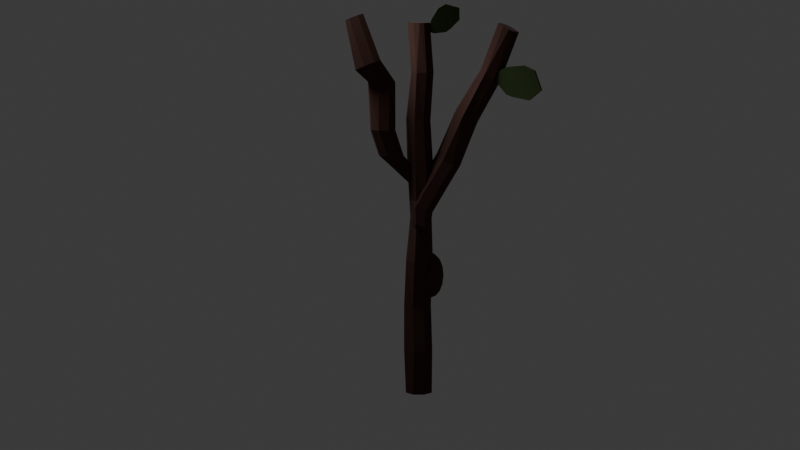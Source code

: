# Source: ingredient2.blend  (saved by Blender 4.2.66; exported with 4.5.12 LTS)
import bpy
from mathutils import Matrix  # noqa: F401  (used for matrix-valued properties, if any)

bpy.ops.wm.read_factory_settings(use_empty=True)
scene = bpy.context.scene
scene.name = 'Scene'

# ---- collections
col_collection = bpy.data.collections.new('Collection'); scene.collection.children.link(col_collection)

# ---- materials (node trees are filled in below, after node groups)
mat_material_001 = bpy.data.materials.new('Material.001')
mat_material_002 = bpy.data.materials.new('Material.002')

# ---- material node trees
mat_material_001.use_nodes = True; mat_material_001.node_tree.nodes.clear()
_N = mat_material_001.node_tree.nodes; _L = mat_material_001.node_tree.links
n0 = _N.new('ShaderNodeBsdfPrincipled'); n0.name = 'Principled BSDF'; n0.location = (10, 300)
n0.inputs[0].default_value = (0.05655, 0.02033, 0.01322, 1.0)
n0.inputs[2].default_value = 1.0
n1 = _N.new('ShaderNodeOutputMaterial'); n1.name = 'Material Output'; n1.location = (300, 300)
_L.new(n0.outputs[0], n1.inputs[0])
n1.is_active_output = True
mat_material_002.use_nodes = True; mat_material_002.node_tree.nodes.clear()
_N = mat_material_002.node_tree.nodes; _L = mat_material_002.node_tree.links
n0 = _N.new('ShaderNodeBsdfPrincipled'); n0.name = 'Principled BSDF'; n0.location = (10, 300)
n0.inputs[0].default_value = (0.035, 0.06093, 0.01438, 1.0)
n0.inputs[2].default_value = 1.0
n1 = _N.new('ShaderNodeOutputMaterial'); n1.name = 'Material Output'; n1.location = (300, 300)
_L.new(n0.outputs[0], n1.inputs[0])
n1.is_active_output = True

# ---- world
world_world = bpy.data.worlds.new('World'); scene.world = world_world
world_world.use_nodes = True; world_world.node_tree.nodes.clear()
_N = world_world.node_tree.nodes; _L = world_world.node_tree.links
n0 = _N.new('ShaderNodeOutputWorld'); n0.name = 'World Output'; n0.location = (300, 300)
n1 = _N.new('ShaderNodeBackground'); n1.name = 'Background'; n1.location = (10, 300)
n1.inputs[0].default_value = (0.05088, 0.05088, 0.05088, 1.0)
_L.new(n1.outputs[0], n0.inputs[0])
n0.is_active_output = True
world_world.color = (0.05088, 0.05088, 0.05088)
world_world.sun_shadow_jitter_overblur = 0.0

# ---- cameras
cam_camera = bpy.data.cameras.new('Camera')
cam_camera.clip_end = 100.0
cam_camera.ortho_scale = 7.314

# ---- lights
light_spot = bpy.data.lights.new('Spot', 'SPOT')
light_spot.energy = 6000.0
light_spot.shadow_soft_size = 3.6
light_spot.spot_blend = 0.006061
light_spot.spot_size = 1.343

# ---- meshes
me_cylinder = bpy.data.meshes.new('Cylinder')
me_cylinder.from_pydata([(0.003876, 0.5354, -1.0), (-0.02133, 0.27, 1.0), (0.3515, 0.3795, -1.0), (0.3102, 0.3508, 1.001), (0.4356, 0.003042, -1.0), (0.472, 0.02574, 1.0), (0.3894, -0.3734, -1.0), (0.3613, -0.2122, 1.0), (-0.00593, -0.5293, -1.0), (0.05874, -0.3681, 1.0), (-0.4086, -0.3734, -1.0), (-0.1109, -0.3509, 1.0), (-0.4833, 0.003042, -1.0), (-0.2843, -0.03401, 1.0), (-0.3099, 0.3795, -1.0), (-0.2228, 0.1135, 1.0), (-0.09619, 0.3556, -0.01316), (0.1364, 0.3035, -0.01545), (0.1944, 0.009278, -0.01255), (0.05981, -0.3259, -0.007176), (-0.1958, -0.4144, -0.004286), (-0.3564, -0.3453, -0.003182), (-0.5847, 0.005025, -0.003991), (-0.5173, 0.3304, -0.008402), (0.01691, 0.5156, 0.5004), (0.3826, 0.3727, 0.5008), (0.4846, 0.01603, 0.5), (0.3378, -0.2795, 0.5), (-0.01046, -0.4089, 0.5), (-0.3424, -0.2815, 0.5), (-0.5156, 0.08188, 0.5), (-0.4029, 0.3851, 0.5), (0.4083, 0.3908, -0.5), (0.5496, 0.003042, -0.5), (0.3802, -0.3734, -0.5), (0.08988, -0.5293, -0.5), (-0.2783, -0.3734, -0.5), (-0.4517, 0.003042, -0.5), (-0.2952, 0.3908, -0.5), (-0.003621, 0.6167, -0.5), (-0.128, 0.3917, 0.7503), (0.2234, 0.246, 0.7504), (0.4611, 0.009627, 0.75), (0.3324, -0.2538, 0.75), (-0.0273, -0.4097, 0.75), (-0.4245, -0.3567, 0.75), (-0.5979, 0.003042, 0.75), (-0.4327, 0.3225, 0.7501), (0.2793, 0.3625, 0.25), (0.3807, 0.003042, 0.25), (0.2073, -0.3608, 0.25), (-0.1313, -0.4393, 0.25), (-0.4391, -0.3608, 0.25), (-0.5979, 0.003042, 0.25), (-0.4245, 0.3625, 0.25), (-0.04505, 0.414, 0.25), (-0.01614, 0.5354, -0.25), (0.3394, 0.3795, -0.25), (0.5128, 0.003042, -0.25), (0.4025, -0.3734, -0.25), (-0.00593, -0.5293, -0.25), (-0.4242, -0.373, -0.2498), (-0.5979, 0.003042, -0.25), (-0.4245, 0.3795, -0.25), (0.3726, 0.3908, -0.75), (0.3031, 0.003042, -0.75), (0.219, -0.3734, -0.75), (-0.0309, -0.5293, -0.75), (-0.4245, -0.3734, -0.75), (-0.5979, 0.003042, -0.75), (-0.4245, 0.3908, -0.75), (-0.00593, 0.6167, -0.75), (-2.179, -2.225, 0.9876), (-1.867, -2.198, 1.004), (-1.712, -2.52, 0.9965), (-1.825, -2.731, 0.9811), (-2.118, -2.839, 0.9617), (-2.278, -2.801, 0.9556), (-2.433, -2.479, 0.9632), (-2.37, -2.347, 0.9725), (-1.077, -0.9317, 0.5486), (-0.7356, -1.126, 0.5562), (-0.6174, -1.488, 0.545), (-0.7652, -1.748, 0.5255), (-1.1, -1.826, 0.5055), (-1.412, -1.662, 0.4979), (-1.565, -1.296, 0.5077), (-1.457, -1.015, 0.5262), (-1.75, -1.562, 0.7629), (-1.415, -1.755, 0.7702), (-1.182, -2.012, 0.7695), (-1.312, -2.245, 0.7522), (-1.659, -2.346, 0.7305), (-2.034, -2.245, 0.7169), (-2.187, -1.882, 0.7265), (-2.03, -1.592, 0.7478), (-0.2577, -0.612, 0.3269), (-0.173, -0.9651, 0.3144), (-0.3496, -1.287, 0.2907), (-0.674, -1.317, 0.2734), (-0.964, -1.203, 0.2646), (-1.103, -0.8387, 0.2749), (-0.9267, -0.521, 0.2985), (-0.5643, -0.5214, 0.3162), (0.09914, 0.3286, 0.07982), (0.1838, -0.02457, 0.06736), (0.007229, -0.3464, 0.0436), (-0.3171, -0.3768, 0.02632), (-0.6071, -0.2629, 0.0175), (-0.7462, 0.1018, 0.02785), (-0.5698, 0.4195, 0.05141), (-0.2075, 0.4192, 0.0691), (-0.03697, 0.3376, -0.01233), (0.0351, 0.03939, -0.02263), (-0.1146, -0.2342, -0.04264), (-0.387, -0.2565, -0.05765), (-0.6348, -0.1624, -0.06491), (-0.7552, 0.1469, -0.05603), (-0.6052, 0.417, -0.036), (-0.2971, 0.4167, -0.02096), (-0.03697, 0.3376, -0.01233), (0.0351, 0.03939, -0.02263), (-0.1146, -0.2342, -0.04264), (-0.387, -0.2565, -0.05765), (-0.6348, -0.1624, -0.06491), (-0.7552, 0.1469, -0.05603), (-0.6052, 0.417, -0.036), (-0.2971, 0.4167, -0.02096), (-0.03697, 0.3376, -0.01233), (0.0351, 0.03939, -0.02263), (-0.1146, -0.2342, -0.04264), (-0.387, -0.2565, -0.05765), (-0.6348, -0.1624, -0.06491), (-0.7552, 0.1469, -0.05603), (-0.6052, 0.417, -0.036), (-0.2971, 0.4167, -0.02096), (0.152, 0.2619, -0.05978), (0.2141, 0.002648, -0.06893), (0.08447, -0.2336, -0.08637), (-0.1537, -0.256, -0.09906), (-0.3666, -0.1723, -0.1055), (-0.4688, 0.09546, -0.09794), (-0.3392, 0.3287, -0.08064), (-0.07318, 0.3285, -0.06765), (0.5857, 1.046, 0.445), (0.2259, 0.8807, 0.4477), (-0.1337, 1.023, 0.4524), (-0.2537, 1.329, 0.4556), (-0.1149, 1.674, 0.4563), (0.2022, 1.834, 0.454), (0.5863, 1.718, 0.4492), (0.7471, 1.433, 0.4457), (0.7053, 1.157, 0.6954), (0.3499, 0.9965, 0.6981), (0.005035, 0.9685, 0.7015), (-0.1031, 1.24, 0.7043), (0.02396, 1.61, 0.7053), (0.3301, 1.869, 0.7037), (0.7117, 1.756, 0.699), (0.849, 1.421, 0.6955), (0.5857, 0.7121, 0.308), (0.2259, 0.5471, 0.3108), (-0.1337, 0.6897, 0.3154), (-0.2537, 0.9957, 0.3186), (-0.1149, 1.34, 0.3193), (0.2022, 1.5, 0.317), (0.5863, 1.385, 0.3122), (0.7471, 1.1, 0.3088), (0.5857, 0.7121, 0.308), (0.2259, 0.5471, 0.3108), (-0.1337, 0.6897, 0.3154), (-0.2537, 0.9957, 0.3186), (-0.1149, 1.34, 0.3193), (0.2022, 1.5, 0.317), (0.5863, 1.385, 0.3122), (0.7471, 1.1, 0.3088), (0.0964, -0.2939, 0.1536), (0.005131, -0.4364, 0.1564), (-0.08609, -0.3132, 0.161), (-0.1165, -0.04881, 0.1642), (-0.08131, 0.2488, 0.1649), (-0.0008778, 0.3872, 0.1626), (0.09656, 0.2873, 0.1578), (0.1373, 0.04086, 0.1544), (0.6208, 1.969, 1.04), (0.792, 2.227, 1.023), (0.5349, 1.712, 0.7852), (0.284, 2.088, 1.048), (0.1949, 2.33, 1.041), (0.2929, 2.633, 1.024), (0.4201, 2.728, 1.015), (0.7568, 2.608, 1.007), (0.8169, 2.463, 1.011), (0.184, 1.599, 0.8034), (-0.1519, 1.611, 0.8157), (-0.2469, 1.882, 0.8075), (-0.11, 2.221, 0.7875), (0.1967, 2.434, 0.7666), (0.563, 2.283, 0.7592), (0.6841, 1.949, 0.7692)], [], [(40, 1, 3, 41), (41, 3, 5, 42), (42, 5, 7, 43), (43, 7, 9, 44), (44, 9, 11, 45), (45, 11, 13, 46), (3, 1, 15, 13, 11, 9, 7, 5), (46, 13, 15, 47), (47, 15, 1, 40), (0, 2, 4, 6, 8, 10, 12, 14), (63, 23, 16, 56), (62, 22, 23, 63), (61, 21, 22, 62), (60, 20, 21, 61), (59, 19, 20, 60), (58, 18, 19, 59), (57, 17, 18, 58), (56, 16, 17, 57), (54, 31, 24, 55), (53, 30, 31, 54), (52, 29, 30, 53), (51, 28, 29, 52), (50, 27, 28, 51), (49, 26, 27, 50), (48, 25, 26, 49), (55, 24, 25, 48), (71, 39, 32, 64), (64, 32, 33, 65), (65, 33, 34, 66), (66, 34, 35, 67), (67, 35, 36, 68), (68, 36, 37, 69), (69, 37, 38, 70), (70, 38, 39, 71), (31, 47, 40, 24), (30, 46, 47, 31), (29, 45, 46, 30), (28, 44, 45, 29), (27, 43, 44, 28), (26, 42, 43, 27), (25, 41, 42, 26), (24, 40, 41, 25), (16, 55, 48, 17), (17, 48, 49, 18), (18, 49, 50, 19), (19, 50, 51, 20), (20, 51, 52, 21), (21, 52, 53, 22), (22, 53, 54, 23), (23, 54, 55, 16), (39, 56, 57, 32), (32, 57, 58, 33), (33, 58, 59, 34), (34, 59, 60, 35), (35, 60, 61, 36), (36, 61, 62, 37), (37, 62, 63, 38), (38, 63, 56, 39), (14, 70, 71, 0), (12, 69, 70, 14), (10, 68, 69, 12), (8, 67, 68, 10), (6, 66, 67, 8), (4, 65, 66, 6), (2, 64, 65, 4), (0, 71, 64, 2), (88, 72, 73, 89), (89, 73, 74, 90), (90, 74, 75, 91), (91, 75, 76, 92), (92, 76, 77, 93), (93, 77, 78, 94), (73, 72, 79, 78, 77, 76, 75, 74), (94, 78, 79, 95), (95, 79, 72, 88), (102, 87, 80, 103), (101, 86, 87, 102), (100, 85, 86, 101), (99, 84, 85, 100), (98, 83, 84, 99), (97, 82, 83, 98), (96, 81, 82, 97), (103, 80, 81, 96), (87, 95, 88, 80), (86, 94, 95, 87), (85, 93, 94, 86), (84, 92, 93, 85), (83, 91, 92, 84), (82, 90, 91, 83), (81, 89, 90, 82), (80, 88, 89, 81), (96, 97, 105, 104), (101, 102, 110, 109), (99, 100, 108, 107), (97, 98, 106, 105), (103, 96, 104, 111), (102, 103, 111, 110), (100, 101, 109, 108), (98, 99, 107, 106), (107, 108, 116, 115), (105, 106, 114, 113), (111, 104, 112, 119), (110, 111, 119, 118), (108, 109, 117, 116), (106, 107, 115, 114), (104, 105, 113, 112), (109, 110, 118, 117), (117, 118, 126, 125), (115, 116, 124, 123), (113, 114, 122, 121), (119, 112, 120, 127), (118, 119, 127, 126), (116, 117, 125, 124), (114, 115, 123, 122), (112, 113, 121, 120), (124, 125, 133, 132), (122, 123, 131, 130), (120, 121, 129, 128), (125, 126, 134, 133), (123, 124, 132, 131), (121, 122, 130, 129), (127, 120, 128, 135), (126, 127, 135, 134), (135, 128, 136, 143), (134, 135, 143, 142), (132, 133, 141, 140), (130, 131, 139, 138), (128, 129, 137, 136), (133, 134, 142, 141), (131, 132, 140, 139), (129, 130, 138, 137), (153, 152, 186, 193), (152, 159, 199, 186), (158, 157, 197, 198), (156, 155, 195, 196), (154, 153, 193, 194), (159, 158, 198, 199), (157, 156, 196, 197), (155, 154, 194, 195), (151, 159, 152, 144), (150, 158, 159, 151), (149, 157, 158, 150), (148, 156, 157, 149), (147, 155, 156, 148), (146, 154, 155, 147), (145, 153, 154, 146), (144, 152, 153, 145), (148, 149, 165, 164), (150, 151, 167, 166), (145, 146, 162, 161), (147, 148, 164, 163), (149, 150, 166, 165), (151, 144, 160, 167), (144, 145, 161, 160), (146, 147, 163, 162), (166, 167, 175, 174), (161, 162, 170, 169), (163, 164, 172, 171), (165, 166, 174, 173), (167, 160, 168, 175), (160, 161, 169, 168), (162, 163, 171, 170), (164, 165, 173, 172), (171, 172, 180, 179), (173, 174, 182, 181), (175, 168, 176, 183), (168, 169, 177, 176), (170, 171, 179, 178), (172, 173, 181, 180), (174, 175, 183, 182), (169, 170, 178, 177), (186, 185, 184, 193), (193, 184, 187, 194), (194, 187, 188, 195), (195, 188, 189, 196), (196, 189, 190, 197), (197, 190, 191, 198), (184, 185, 192, 191, 190, 189, 188, 187), (198, 191, 192, 199), (199, 192, 185, 186)])
_uv = me_cylinder.uv_layers.new(name='UVMap')
_uv.uv.foreach_set('vector', [1.0, 0.9375, 1.0, 1.0, 0.875, 1.0, 0.875, 0.9375, 0.875, 0.9375, 0.875, 1.0, 0.75, 1.0, 0.75, 0.9375, 0.75, 0.9375, 0.75, 1.0, 0.625, 1.0, 0.625, 0.9375, 0.625, 0.9375, 0.625, 1.0, 0.5, 1.0, 0.5, 0.9375, 0.5, 0.9375, 0.5, 1.0, 0.375, 1.0, 0.375, 0.9375, 0.375, 0.9375, 0.375, 1.0, 0.25, 1.0, 0.25, 0.9375, 0.4197, 0.4197, 0.25, 0.49, 0.08029, 0.4197, 0.01, 0.25, 0.08029, 0.08029, 0.25, 0.01, 0.4197, 0.08029, 0.49, 0.25, 0.25, 0.9375, 0.25, 1.0, 0.125, 1.0, 0.125, 0.9375, 0.125, 0.9375, 0.125, 1.0, 0.0, 1.0, 0.0, 0.9375, 0.75, 0.49, 0.9197, 0.4197, 0.99, 0.25, 0.9197, 0.08029, 0.75, 0.01, 0.5803, 0.08029, 0.51, 0.25, 0.5803, 0.4197, 0.125, 0.6875, 0.125, 0.75, 0.0, 0.75, 0.0, 0.6875, 0.25, 0.6875, 0.25, 0.75, 0.125, 0.75, 0.125, 0.6875, 0.375, 0.6875, 0.375, 0.75, 0.25, 0.75, 0.25, 0.6875, 0.5, 0.6875, 0.5, 0.75, 0.375, 0.75, 0.375, 0.6875, 0.625, 0.6875, 0.625, 0.75, 0.5, 0.75, 0.5, 0.6875, 0.75, 0.6875, 0.75, 0.75, 0.625, 0.75, 0.625, 0.6875, 0.875, 0.6875, 0.875, 0.75, 0.75, 0.75, 0.75, 0.6875, 1.0, 0.6875, 1.0, 0.75, 0.875, 0.75, 0.875, 0.6875, 0.125, 0.8125, 0.125, 0.875, 0.0, 0.875, 0.0, 0.8125, 0.25, 0.8125, 0.25, 0.875, 0.125, 0.875, 0.125, 0.8125, 0.375, 0.8125, 0.375, 0.875, 0.25, 0.875, 0.25, 0.8125, 0.5, 0.8125, 0.5, 0.875, 0.375, 0.875, 0.375, 0.8125, 0.625, 0.8125, 0.625, 0.875, 0.5, 0.875, 0.5, 0.8125, 0.75, 0.8125, 0.75, 0.875, 0.625, 0.875, 0.625, 0.8125, 0.875, 0.8125, 0.875, 0.875, 0.75, 0.875, 0.75, 0.8125, 1.0, 0.8125, 1.0, 0.875, 0.875, 0.875, 0.875, 0.8125, 1.0, 0.5625, 1.0, 0.625, 0.875, 0.625, 0.875, 0.5625, 0.875, 0.5625, 0.875, 0.625, 0.75, 0.625, 0.75, 0.5625, 0.75, 0.5625, 0.75, 0.625, 0.625, 0.625, 0.625, 0.5625, 0.625, 0.5625, 0.625, 0.625, 0.5, 0.625, 0.5, 0.5625, 0.5, 0.5625, 0.5, 0.625, 0.375, 0.625, 0.375, 0.5625, 0.375, 0.5625, 0.375, 0.625, 0.25, 0.625, 0.25, 0.5625, 0.25, 0.5625, 0.25, 0.625, 0.125, 0.625, 0.125, 0.5625, 0.125, 0.5625, 0.125, 0.625, 0.0, 0.625, 0.0, 0.5625, 0.125, 0.875, 0.125, 0.9375, 0.0, 0.9375, 0.0, 0.875, 0.25, 0.875, 0.25, 0.9375, 0.125, 0.9375, 0.125, 0.875, 0.375, 0.875, 0.375, 0.9375, 0.25, 0.9375, 0.25, 0.875, 0.5, 0.875, 0.5, 0.9375, 0.375, 0.9375, 0.375, 0.875, 0.625, 0.875, 0.625, 0.9375, 0.5, 0.9375, 0.5, 0.875, 0.75, 0.875, 0.75, 0.9375, 0.625, 0.9375, 0.625, 0.875, 0.875, 0.875, 0.875, 0.9375, 0.75, 0.9375, 0.75, 0.875, 1.0, 0.875, 1.0, 0.9375, 0.875, 0.9375, 0.875, 0.875, 1.0, 0.75, 1.0, 0.8125, 0.875, 0.8125, 0.875, 0.75, 0.875, 0.75, 0.875, 0.8125, 0.75, 0.8125, 0.75, 0.75, 0.75, 0.75, 0.75, 0.8125, 0.625, 0.8125, 0.625, 0.75, 0.625, 0.75, 0.625, 0.8125, 0.5, 0.8125, 0.5, 0.75, 0.5, 0.75, 0.5, 0.8125, 0.375, 0.8125, 0.375, 0.75, 0.375, 0.75, 0.375, 0.8125, 0.25, 0.8125, 0.25, 0.75, 0.25, 0.75, 0.25, 0.8125, 0.125, 0.8125, 0.125, 0.75, 0.125, 0.75, 0.125, 0.8125, 0.0, 0.8125, 0.0, 0.75, 1.0, 0.625, 1.0, 0.6875, 0.875, 0.6875, 0.875, 0.625, 0.875, 0.625, 0.875, 0.6875, 0.75, 0.6875, 0.75, 0.625, 0.75, 0.625, 0.75, 0.6875, 0.625, 0.6875, 0.625, 0.625, 0.625, 0.625, 0.625, 0.6875, 0.5, 0.6875, 0.5, 0.625, 0.5, 0.625, 0.5, 0.6875, 0.375, 0.6875, 0.375, 0.625, 0.375, 0.625, 0.375, 0.6875, 0.25, 0.6875, 0.25, 0.625, 0.25, 0.625, 0.25, 0.6875, 0.125, 0.6875, 0.125, 0.625, 0.125, 0.625, 0.125, 0.6875, 0.0, 0.6875, 0.0, 0.625, 0.125, 0.5, 0.125, 0.5625, 0.0, 0.5625, 0.0, 0.5, 0.25, 0.5, 0.25, 0.5625, 0.125, 0.5625, 0.125, 0.5, 0.375, 0.5, 0.375, 0.5625, 0.25, 0.5625, 0.25, 0.5, 0.5, 0.5, 0.5, 0.5625, 0.375, 0.5625, 0.375, 0.5, 0.625, 0.5, 0.625, 0.5625, 0.5, 0.5625, 0.5, 0.5, 0.75, 0.5, 0.75, 0.5625, 0.625, 0.5625, 0.625, 0.5, 0.875, 0.5, 0.875, 0.5625, 0.75, 0.5625, 0.75, 0.5, 1.0, 0.5, 1.0, 0.5625, 0.875, 0.5625, 0.875, 0.5, 1.0, 0.9375, 1.0, 1.0, 0.875, 1.0, 0.875, 0.9375, 0.875, 0.9375, 0.875, 1.0, 0.75, 1.0, 0.75, 0.9375, 0.75, 0.9375, 0.75, 1.0, 0.625, 1.0, 0.625, 0.9375, 0.625, 0.9375, 0.625, 1.0, 0.5, 1.0, 0.5, 0.9375, 0.5, 0.9375, 0.5, 1.0, 0.375, 1.0, 0.375, 0.9375, 0.375, 0.9375, 0.375, 1.0, 0.25, 1.0, 0.25, 0.9375, 0.4197, 0.4197, 0.25, 0.49, 0.08029, 0.4197, 0.01, 0.25, 0.08029, 0.08029, 0.25, 0.01, 0.4197, 0.08029, 0.49, 0.25, 0.25, 0.9375, 0.25, 1.0, 0.125, 1.0, 0.125, 0.9375, 0.125, 0.9375, 0.125, 1.0, 0.0, 1.0, 0.0, 0.9375, 0.125, 0.8125, 0.125, 0.875, 0.0, 0.875, 0.0, 0.8125, 0.25, 0.8125, 0.25, 0.875, 0.125, 0.875, 0.125, 0.8125, 0.375, 0.8125, 0.375, 0.875, 0.25, 0.875, 0.25, 0.8125, 0.5, 0.8125, 0.5, 0.875, 0.375, 0.875, 0.375, 0.8125, 0.625, 0.8125, 0.625, 0.875, 0.5, 0.875, 0.5, 0.8125, 0.75, 0.8125, 0.75, 0.875, 0.625, 0.875, 0.625, 0.8125, 0.875, 0.8125, 0.875, 0.875, 0.75, 0.875, 0.75, 0.8125, 1.0, 0.8125, 1.0, 0.875, 0.875, 0.875, 0.875, 0.8125, 0.125, 0.875, 0.125, 0.9375, 0.0, 0.9375, 0.0, 0.875, 0.25, 0.875, 0.25, 0.9375, 0.125, 0.9375, 0.125, 0.875, 0.375, 0.875, 0.375, 0.9375, 0.25, 0.9375, 0.25, 0.875, 0.5, 0.875, 0.5, 0.9375, 0.375, 0.9375, 0.375, 0.875, 0.625, 0.875, 0.625, 0.9375, 0.5, 0.9375, 0.5, 0.875, 0.75, 0.875, 0.75, 0.9375, 0.625, 0.9375, 0.625, 0.875, 0.875, 0.875, 0.875, 0.9375, 0.75, 0.9375, 0.75, 0.875, 1.0, 0.875, 1.0, 0.9375, 0.875, 0.9375, 0.875, 0.875, 0.875, 0.8125, 0.75, 0.8125, 0.75, 0.8125, 0.875, 0.8125, 0.25, 0.8125, 0.125, 0.8125, 0.125, 0.8125, 0.25, 0.8125, 0.5, 0.8125, 0.375, 0.8125, 0.375, 0.8125, 0.5, 0.8125, 0.75, 0.8125, 0.625, 0.8125, 0.625, 0.8125, 0.75, 0.8125, 1.0, 0.8125, 0.875, 0.8125, 0.875, 0.8125, 1.0, 0.8125, 0.125, 0.8125, 0.0, 0.8125, 0.0, 0.8125, 0.125, 0.8125, 0.375, 0.8125, 0.25, 0.8125, 0.25, 0.8125, 0.375, 0.8125, 0.625, 0.8125, 0.5, 0.8125, 0.5, 0.8125, 0.625, 0.8125, 0.5, 0.8125, 0.375, 0.8125, 0.375, 0.8125, 0.5, 0.8125, 0.75, 0.8125, 0.625, 0.8125, 0.625, 0.8125, 0.75, 0.8125, 1.0, 0.8125, 0.875, 0.8125, 0.875, 0.8125, 1.0, 0.8125, 0.125, 0.8125, 0.0, 0.8125, 0.0, 0.8125, 0.125, 0.8125, 0.375, 0.8125, 0.25, 0.8125, 0.25, 0.8125, 0.375, 0.8125, 0.625, 0.8125, 0.5, 0.8125, 0.5, 0.8125, 0.625, 0.8125, 0.875, 0.8125, 0.75, 0.8125, 0.75, 0.8125, 0.875, 0.8125, 0.25, 0.8125, 0.125, 0.8125, 0.125, 0.8125, 0.25, 0.8125, 0.25, 0.8125, 0.125, 0.8125, 0.125, 0.8125, 0.25, 0.8125, 0.5, 0.8125, 0.375, 0.8125, 0.375, 0.8125, 0.5, 0.8125, 0.75, 0.8125, 0.625, 0.8125, 0.625, 0.8125, 0.75, 0.8125, 1.0, 0.8125, 0.875, 0.8125, 0.875, 0.8125, 1.0, 0.8125, 0.125, 0.8125, 0.0, 0.8125, 0.0, 0.8125, 0.125, 0.8125, 0.375, 0.8125, 0.25, 0.8125, 0.25, 0.8125, 0.375, 0.8125, 0.625, 0.8125, 0.5, 0.8125, 0.5, 0.8125, 0.625, 0.8125, 0.875, 0.8125, 0.75, 0.8125, 0.75, 0.8125, 0.875, 0.8125, 0.375, 0.8125, 0.25, 0.8125, 0.25, 0.8125, 0.375, 0.8125, 0.625, 0.8125, 0.5, 0.8125, 0.5, 0.8125, 0.625, 0.8125, 0.875, 0.8125, 0.75, 0.8125, 0.75, 0.8125, 0.875, 0.8125, 0.25, 0.8125, 0.125, 0.8125, 0.125, 0.8125, 0.25, 0.8125, 0.5, 0.8125, 0.375, 0.8125, 0.375, 0.8125, 0.5, 0.8125, 0.75, 0.8125, 0.625, 0.8125, 0.625, 0.8125, 0.75, 0.8125, 1.0, 0.8125, 0.875, 0.8125, 0.875, 0.8125, 1.0, 0.8125, 0.125, 0.8125, 0.0, 0.8125, 0.0, 0.8125, 0.125, 0.8125, 1.0, 0.8125, 0.875, 0.8125, 0.875, 0.8125, 1.0, 0.8125, 0.125, 0.8125, 0.0, 0.8125, 0.0, 0.8125, 0.125, 0.8125, 0.375, 0.8125, 0.25, 0.8125, 0.25, 0.8125, 0.375, 0.8125, 0.625, 0.8125, 0.5, 0.8125, 0.5, 0.8125, 0.625, 0.8125, 0.875, 0.8125, 0.75, 0.8125, 0.75, 0.8125, 0.875, 0.8125, 0.25, 0.8125, 0.125, 0.8125, 0.125, 0.8125, 0.25, 0.8125, 0.5, 0.8125, 0.375, 0.8125, 0.375, 0.8125, 0.5, 0.8125, 0.75, 0.8125, 0.625, 0.8125, 0.625, 0.8125, 0.75, 0.8125, 0.875, 0.9375, 1.0, 0.9375, 1.0, 0.9375, 0.875, 0.9375, 0.0, 0.9375, 0.125, 0.9375, 0.125, 0.9375, 0.0, 0.9375, 0.25, 0.9375, 0.375, 0.9375, 0.375, 0.9375, 0.25, 0.9375, 0.5, 0.9375, 0.625, 0.9375, 0.625, 0.9375, 0.5, 0.9375, 0.75, 0.9375, 0.875, 0.9375, 0.875, 0.9375, 0.75, 0.9375, 0.125, 0.9375, 0.25, 0.9375, 0.25, 0.9375, 0.125, 0.9375, 0.375, 0.9375, 0.5, 0.9375, 0.5, 0.9375, 0.375, 0.9375, 0.625, 0.9375, 0.75, 0.9375, 0.75, 0.9375, 0.625, 0.9375, 0.125, 0.875, 0.125, 0.9375, 0.0, 0.9375, 0.0, 0.875, 0.25, 0.875, 0.25, 0.9375, 0.125, 0.9375, 0.125, 0.875, 0.375, 0.875, 0.375, 0.9375, 0.25, 0.9375, 0.25, 0.875, 0.5, 0.875, 0.5, 0.9375, 0.375, 0.9375, 0.375, 0.875, 0.625, 0.875, 0.625, 0.9375, 0.5, 0.9375, 0.5, 0.875, 0.75, 0.875, 0.75, 0.9375, 0.625, 0.9375, 0.625, 0.875, 0.875, 0.875, 0.875, 0.9375, 0.75, 0.9375, 0.75, 0.875, 1.0, 0.875, 1.0, 0.9375, 0.875, 0.9375, 0.875, 0.875, 0.5, 0.875, 0.375, 0.875, 0.375, 0.875, 0.5, 0.875, 0.25, 0.875, 0.125, 0.875, 0.125, 0.875, 0.25, 0.875, 0.875, 0.875, 0.75, 0.875, 0.75, 0.875, 0.875, 0.875, 0.625, 0.875, 0.5, 0.875, 0.5, 0.875, 0.625, 0.875, 0.375, 0.875, 0.25, 0.875, 0.25, 0.875, 0.375, 0.875, 0.125, 0.875, 0.0, 0.875, 0.0, 0.875, 0.125, 0.875, 1.0, 0.875, 0.875, 0.875, 0.875, 0.875, 1.0, 0.875, 0.75, 0.875, 0.625, 0.875, 0.625, 0.875, 0.75, 0.875, 0.25, 0.875, 0.125, 0.875, 0.125, 0.875, 0.25, 0.875, 0.875, 0.875, 0.75, 0.875, 0.75, 0.875, 0.875, 0.875, 0.625, 0.875, 0.5, 0.875, 0.5, 0.875, 0.625, 0.875, 0.375, 0.875, 0.25, 0.875, 0.25, 0.875, 0.375, 0.875, 0.125, 0.875, 0.0, 0.875, 0.0, 0.875, 0.125, 0.875, 1.0, 0.875, 0.875, 0.875, 0.875, 0.875, 1.0, 0.875, 0.75, 0.875, 0.625, 0.875, 0.625, 0.875, 0.75, 0.875, 0.5, 0.875, 0.375, 0.875, 0.375, 0.875, 0.5, 0.875, 0.625, 0.875, 0.5, 0.875, 0.5, 0.875, 0.625, 0.875, 0.375, 0.875, 0.25, 0.875, 0.25, 0.875, 0.375, 0.875, 0.125, 0.875, 0.0, 0.875, 0.0, 0.875, 0.125, 0.875, 1.0, 0.875, 0.875, 0.875, 0.875, 0.875, 1.0, 0.875, 0.75, 0.875, 0.625, 0.875, 0.625, 0.875, 0.75, 0.875, 0.5, 0.875, 0.375, 0.875, 0.375, 0.875, 0.5, 0.875, 0.25, 0.875, 0.125, 0.875, 0.125, 0.875, 0.25, 0.875, 0.875, 0.875, 0.75, 0.875, 0.75, 0.875, 0.875, 0.875, 1.0, 0.9375, 1.0, 1.0, 0.875, 1.0, 0.875, 0.9375, 0.875, 0.9375, 0.875, 1.0, 0.75, 1.0, 0.75, 0.9375, 0.75, 0.9375, 0.75, 1.0, 0.625, 1.0, 0.625, 0.9375, 0.625, 0.9375, 0.625, 1.0, 0.5, 1.0, 0.5, 0.9375, 0.5, 0.9375, 0.5, 1.0, 0.375, 1.0, 0.375, 0.9375, 0.375, 0.9375, 0.375, 1.0, 0.25, 1.0, 0.25, 0.9375, 0.4197, 0.4197, 0.25, 0.49, 0.08029, 0.4197, 0.01, 0.25, 0.08029, 0.08029, 0.25, 0.01, 0.4197, 0.08029, 0.49, 0.25, 0.25, 0.9375, 0.25, 1.0, 0.125, 1.0, 0.125, 0.9375, 0.125, 0.9375, 0.125, 1.0, 0.0, 1.0, 0.0, 0.9375])
me_cylinder.materials.append(mat_material_001)
me_cylinder.update()
me_plane = bpy.data.meshes.new('Plane')
me_plane.from_pydata([(4.583, 4.864, 5.797), (4.245, 4.631, 5.367), (4.636, 4.898, 6.114), (4.655, 4.912, 6.048), (3.152, 3.86, 5.576), (3.38, 4.014, 6.243), (3.712, 4.246, 6.407), (4.22, 4.604, 6.337), (4.53, 4.942, 5.797), (4.029, 4.48, 5.287), (3.519, 4.122, 5.204), (4.193, 4.709, 5.368), (4.583, 4.976, 6.115), (4.602, 4.99, 6.049), (3.099, 3.938, 5.577), (3.327, 4.092, 6.243), (3.659, 4.324, 6.408), (4.168, 4.682, 6.338), (3.976, 4.557, 5.288), (3.467, 4.2, 5.204), (6.598, 6.401, 7.447), (6.469, 5.99, 7.494), (6.651, 6.606, 7.551), (6.647, 6.579, 7.508), (6.266, 5.559, 8.358), (6.404, 6.048, 8.494), (6.496, 6.307, 8.333), (6.594, 6.523, 7.943), (6.533, 6.422, 7.441), (6.413, 5.837, 7.611), (6.294, 5.534, 7.933), (6.404, 6.011, 7.488), (6.587, 6.627, 7.545), (6.582, 6.599, 7.502), (6.201, 5.579, 8.352), (6.339, 6.068, 8.488), (6.431, 6.327, 8.327), (6.529, 6.543, 7.937), (6.348, 5.857, 7.605), (6.229, 5.555, 7.927)], [], [(4, 5, 6, 7, 2, 3, 0, 1, 9, 10), (14, 15, 16, 17, 12, 13, 8, 11, 18, 19), (8, 13, 3, 0), (13, 12, 2, 3), (12, 17, 7, 2), (17, 16, 6, 7), (16, 15, 5, 6), (15, 14, 4, 5), (14, 19, 10, 4), (19, 18, 9, 10), (18, 11, 1, 9), (11, 8, 0, 1), (24, 25, 26, 27, 22, 23, 20, 21, 29, 30), (34, 35, 36, 37, 32, 33, 28, 31, 38, 39), (28, 33, 23, 20), (33, 32, 22, 23), (32, 37, 27, 22), (37, 36, 26, 27), (36, 35, 25, 26), (35, 34, 24, 25), (34, 39, 30, 24), (39, 38, 29, 30), (38, 31, 21, 29), (31, 28, 20, 21)])
_uv = me_plane.uv_layers.new(name='UVMap')
_uv.uv.foreach_set('vector', [0.4987, 1.0, 0.1377, 0.7445, 0.09846, 0.5129, 0.2319, 0.2147, 0.4411, 0.0, 0.4841, 0.0, 0.6229, 0.08789, 0.821, 0.3689, 0.8303, 0.5149, 0.7891, 0.8406, 0.4987, 1.0, 0.1377, 0.7445, 0.09846, 0.5129, 0.2319, 0.2147, 0.4411, 0.0, 0.4841, 0.0, 0.6229, 0.08789, 0.821, 0.3689, 0.8303, 0.5149, 0.7891, 0.8406, 0.6229, 0.08789, 0.4841, 0.0, 0.4841, 0.0, 0.6229, 0.08789, 0.4841, 0.0, 0.4411, 0.0, 0.4411, 0.0, 0.4841, 0.0, 0.4411, 0.0, 0.2319, 0.2147, 0.2319, 0.2147, 0.4411, 0.0, 0.2319, 0.2147, 0.09846, 0.5129, 0.09846, 0.5129, 0.2319, 0.2147, 0.09846, 0.5129, 0.1377, 0.7445, 0.1377, 0.7445, 0.09846, 0.5129, 0.1377, 0.7445, 0.4987, 1.0, 0.4987, 1.0, 0.1377, 0.7445, 0.4987, 1.0, 0.7891, 0.8406, 0.7891, 0.8406, 0.4987, 1.0, 0.7891, 0.8406, 0.8303, 0.5149, 0.8303, 0.5149, 0.7891, 0.8406, 0.8303, 0.5149, 0.821, 0.3689, 0.821, 0.3689, 0.8303, 0.5149, 0.821, 0.3689, 0.6229, 0.08789, 0.6229, 0.08789, 0.821, 0.3689, 0.4987, 1.0, 0.1377, 0.7445, 0.09846, 0.5129, 0.2319, 0.2147, 0.4411, 0.0, 0.4841, 0.0, 0.6229, 0.08789, 0.821, 0.3689, 0.8303, 0.5149, 0.7891, 0.8406, 0.4987, 1.0, 0.1377, 0.7445, 0.09846, 0.5129, 0.2319, 0.2147, 0.4411, 0.0, 0.4841, 0.0, 0.6229, 0.08789, 0.821, 0.3689, 0.8303, 0.5149, 0.7891, 0.8406, 0.6229, 0.08789, 0.4841, 0.0, 0.4841, 0.0, 0.6229, 0.08789, 0.4841, 0.0, 0.4411, 0.0, 0.4411, 0.0, 0.4841, 0.0, 0.4411, 0.0, 0.2319, 0.2147, 0.2319, 0.2147, 0.4411, 0.0, 0.2319, 0.2147, 0.09846, 0.5129, 0.09846, 0.5129, 0.2319, 0.2147, 0.09846, 0.5129, 0.1377, 0.7445, 0.1377, 0.7445, 0.09846, 0.5129, 0.1377, 0.7445, 0.4987, 1.0, 0.4987, 1.0, 0.1377, 0.7445, 0.4987, 1.0, 0.7891, 0.8406, 0.7891, 0.8406, 0.4987, 1.0, 0.7891, 0.8406, 0.8303, 0.5149, 0.8303, 0.5149, 0.7891, 0.8406, 0.8303, 0.5149, 0.821, 0.3689, 0.821, 0.3689, 0.8303, 0.5149, 0.821, 0.3689, 0.6229, 0.08789, 0.6229, 0.08789, 0.821, 0.3689])
me_plane.materials.append(mat_material_002)
me_plane.update()
me_cube_001 = bpy.data.meshes.new('Cube.001')
me_cube_001.from_pydata([(-1.0, -1.0, -1.0), (-0.9979, -0.9981, 0.9987), (-0.953, 0.953, -0.9726), (-0.9303, 0.9303, 0.9567), (1.0, -1.0, -1.0), (1.0, -1.0, 1.0), (1.0, 1.0, -1.0), (1.0, 1.0, 1.0)], [], [(0, 1, 3, 2), (2, 3, 7, 6), (6, 7, 5, 4), (4, 5, 1, 0), (2, 6, 4, 0), (7, 3, 1, 5)])
_uv = me_cube_001.uv_layers.new(name='UVMap')
_uv.uv.foreach_set('vector', [0.375, 0.0, 0.625, 0.0, 0.625, 0.25, 0.375, 0.25, 0.375, 0.25, 0.625, 0.25, 0.625, 0.5, 0.375, 0.5, 0.375, 0.5, 0.625, 0.5, 0.625, 0.75, 0.375, 0.75, 0.375, 0.75, 0.625, 0.75, 0.625, 1.0, 0.375, 1.0, 0.125, 0.5, 0.375, 0.5, 0.375, 0.75, 0.125, 0.75, 0.625, 0.5, 0.875, 0.5, 0.875, 0.75, 0.625, 0.75])
me_cube_001.materials.append(mat_material_001)
me_cube_001.update()

# ---- objects
ob_camera = bpy.data.objects.new('Camera', cam_camera)
ob_cylinder = bpy.data.objects.new('Cylinder', me_cylinder)
ob_spot = bpy.data.objects.new('Spot', light_spot)
ob_leaf = bpy.data.objects.new('leaf', me_plane)
ob_cube = bpy.data.objects.new('Cube', me_cube_001)

# ---- transforms, parenting, visibility, modifiers, constraints
ob_camera.location = (-37.02, 17.06, 15.29)
ob_camera.rotation_euler = (1.362, 2.985e-06, -1.985)
ob_camera.scale = (1.0, 1.0, 1.0)
ob_camera.lock_rotations_4d = False
ob_camera.empty_display_type = 'ARROWS'
ob_camera.color = (0.0, 0.0, 0.0, 0.0)
ob_camera.display_type = 'WIRE'
ob_camera.lineart.crease_threshold = 0.0
ob_cylinder.location = (0.0, 0.0, 7.109)
ob_cylinder.scale = (1.0, 1.0, 7.01)
ob_spot.location = (1.881, 5.935, 20.94)
ob_spot.rotation_euler = (-0.2238, 0.1613, -0.01817)
ob_leaf.location = (-6.685, -6.925, 6.294)
ob_cube.location = (-0.1093, -0.3497, 4.702)
ob_cube.scale = (0.668, 0.668, 1.062)
_m = ob_cube.modifiers.new('Subdivision', 'SUBSURF')

# ---- collection membership
col_collection.objects.link(ob_camera)
col_collection.objects.link(ob_cylinder)
col_collection.objects.link(ob_spot)
col_collection.objects.link(ob_leaf)
col_collection.objects.link(ob_cube)

# ---- scene / render settings (as saved in the file)
scene.camera = ob_camera
scene.frame_start = 1; scene.frame_end = 250; scene.frame_set(1)
scene.render.engine = 'BLENDER_EEVEE_NEXT'
bpy.context.view_layer.update()
